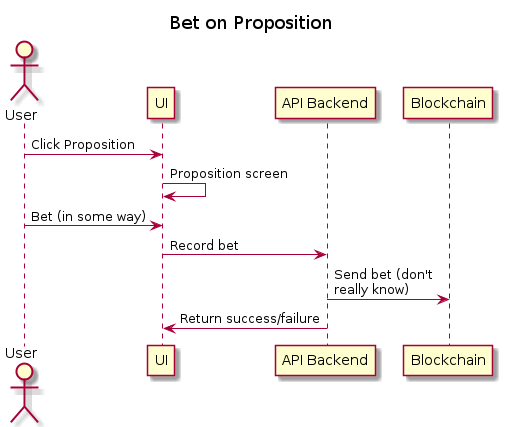

The diagram above was rendered by PlantUML. Its source (embedded in the PNG):
@startuml Bet on Proposition

title Bet on Proposition

actor User as user
participant UI as ui
participant "API Backend" as api
participant Blockchain as bc

user -> ui : Click Proposition
ui -> ui : Proposition screen
user -> ui : Bet (in some way)
ui -> api : Record bet
api -> bc : Send bet (don't\nreally know)
api -> ui : Return success/failure

@enduml